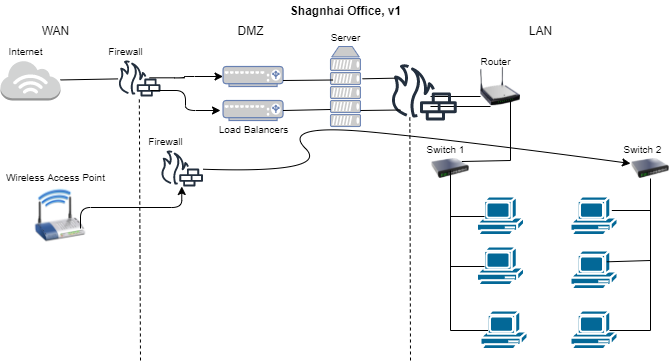

The diagram above was exported from draw.io. Its source (the exported page's mxGraphModel, read from the mxfile embedded in the PNG):
<mxGraphModel dx="782" dy="436" grid="1" gridSize="10" guides="1" tooltips="1" connect="1" arrows="1" fold="1" page="1" pageScale="1" pageWidth="850" pageHeight="1100" math="0" shadow="0">
  <root>
    <mxCell id="0" />
    <mxCell id="1" parent="0" />
    <mxCell id="URWsE9_cp91udBl8l4h5-1" value="" style="outlineConnect=0;dashed=0;verticalLabelPosition=bottom;verticalAlign=top;align=center;html=1;shape=mxgraph.aws3.internet_3;fillColor=#D2D3D3;gradientColor=none;" parent="1" vertex="1">
      <mxGeometry x="50" y="60" width="60" height="40" as="geometry" />
    </mxCell>
    <mxCell id="URWsE9_cp91udBl8l4h5-4" value="" style="outlineConnect=0;fontColor=#232F3E;gradientColor=none;fillColor=#232F3E;strokeColor=none;dashed=0;verticalLabelPosition=bottom;verticalAlign=top;align=center;html=1;fontSize=12;fontStyle=0;aspect=fixed;pointerEvents=1;shape=mxgraph.aws4.generic_firewall;" parent="1" vertex="1">
      <mxGeometry x="167.45" y="60" width="42.55" height="36" as="geometry" />
    </mxCell>
    <mxCell id="URWsE9_cp91udBl8l4h5-5" value="" style="outlineConnect=0;fontColor=#232F3E;gradientColor=none;fillColor=#232F3E;strokeColor=none;dashed=0;verticalLabelPosition=bottom;verticalAlign=top;align=center;html=1;fontSize=12;fontStyle=0;aspect=fixed;pointerEvents=1;shape=mxgraph.aws4.generic_firewall;" parent="1" vertex="1">
      <mxGeometry x="210" y="150" width="42.55" height="36" as="geometry" />
    </mxCell>
    <mxCell id="URWsE9_cp91udBl8l4h5-6" value="" style="shape=image;html=1;verticalAlign=top;verticalLabelPosition=bottom;labelBackgroundColor=#ffffff;imageAspect=0;aspect=fixed;image=https://cdn4.iconfinder.com/data/icons/X-Mac/networking/png/128/access_point.png" parent="1" vertex="1">
      <mxGeometry x="80" y="186" width="60" height="60" as="geometry" />
    </mxCell>
    <mxCell id="URWsE9_cp91udBl8l4h5-7" value="" style="fontColor=#0066CC;verticalAlign=top;verticalLabelPosition=bottom;labelPosition=center;align=center;html=1;outlineConnect=0;fillColor=#CCCCCC;strokeColor=#6881B3;gradientColor=none;gradientDirection=north;strokeWidth=2;shape=mxgraph.networks.load_balancer;" parent="1" vertex="1">
      <mxGeometry x="272.55" y="66" width="60" height="20" as="geometry" />
    </mxCell>
    <mxCell id="URWsE9_cp91udBl8l4h5-8" value="" style="fontColor=#0066CC;verticalAlign=top;verticalLabelPosition=bottom;labelPosition=center;align=center;html=1;outlineConnect=0;fillColor=#CCCCCC;strokeColor=#6881B3;gradientColor=none;gradientDirection=north;strokeWidth=2;shape=mxgraph.networks.load_balancer;" parent="1" vertex="1">
      <mxGeometry x="272.55" y="100" width="60" height="20" as="geometry" />
    </mxCell>
    <mxCell id="URWsE9_cp91udBl8l4h5-9" value="" style="fontColor=#0066CC;verticalAlign=top;verticalLabelPosition=bottom;labelPosition=center;align=center;html=1;outlineConnect=0;fillColor=#CCCCCC;strokeColor=#6881B3;gradientColor=none;gradientDirection=north;strokeWidth=2;shape=mxgraph.networks.server;" parent="1" vertex="1">
      <mxGeometry x="380" y="46" width="30" height="80" as="geometry" />
    </mxCell>
    <mxCell id="URWsE9_cp91udBl8l4h5-11" value="" style="image;html=1;image=img/lib/clip_art/networking/Wireless_Router_N_128x128.png" parent="1" vertex="1">
      <mxGeometry x="530" y="66" width="40" height="40" as="geometry" />
    </mxCell>
    <mxCell id="URWsE9_cp91udBl8l4h5-12" value="" style="image;html=1;image=img/lib/clip_art/networking/Switch_128x128.png" parent="1" vertex="1">
      <mxGeometry x="480" y="158" width="40" height="20" as="geometry" />
    </mxCell>
    <mxCell id="URWsE9_cp91udBl8l4h5-13" value="" style="image;html=1;image=img/lib/clip_art/networking/Switch_128x128.png" parent="1" vertex="1">
      <mxGeometry x="680" y="158" width="40" height="20" as="geometry" />
    </mxCell>
    <mxCell id="URWsE9_cp91udBl8l4h5-14" style="edgeStyle=orthogonalEdgeStyle;rounded=0;orthogonalLoop=1;jettySize=auto;html=1;exitX=0.5;exitY=1;exitDx=0;exitDy=0;" parent="1" source="URWsE9_cp91udBl8l4h5-13" target="URWsE9_cp91udBl8l4h5-13" edge="1">
      <mxGeometry relative="1" as="geometry" />
    </mxCell>
    <mxCell id="URWsE9_cp91udBl8l4h5-15" value="" style="shape=mxgraph.cisco.computers_and_peripherals.pc;html=1;pointerEvents=1;dashed=0;fillColor=#036897;strokeColor=#ffffff;strokeWidth=2;verticalLabelPosition=bottom;verticalAlign=top;align=center;outlineConnect=0;" parent="1" vertex="1">
      <mxGeometry x="526.5" y="196" width="47" height="40" as="geometry" />
    </mxCell>
    <mxCell id="URWsE9_cp91udBl8l4h5-17" value="" style="shape=mxgraph.cisco.computers_and_peripherals.pc;html=1;pointerEvents=1;dashed=0;fillColor=#036897;strokeColor=#ffffff;strokeWidth=2;verticalLabelPosition=bottom;verticalAlign=top;align=center;outlineConnect=0;" parent="1" vertex="1">
      <mxGeometry x="526.5" y="246" width="47" height="40" as="geometry" />
    </mxCell>
    <mxCell id="URWsE9_cp91udBl8l4h5-18" value="" style="shape=mxgraph.cisco.computers_and_peripherals.pc;html=1;pointerEvents=1;dashed=0;fillColor=#036897;strokeColor=#ffffff;strokeWidth=2;verticalLabelPosition=bottom;verticalAlign=top;align=center;outlineConnect=0;" parent="1" vertex="1">
      <mxGeometry x="530" y="310" width="47" height="40" as="geometry" />
    </mxCell>
    <mxCell id="URWsE9_cp91udBl8l4h5-19" value="" style="shape=mxgraph.cisco.computers_and_peripherals.pc;html=1;pointerEvents=1;dashed=0;fillColor=#036897;strokeColor=#ffffff;strokeWidth=2;verticalLabelPosition=bottom;verticalAlign=top;align=center;outlineConnect=0;" parent="1" vertex="1">
      <mxGeometry x="620" y="196" width="47" height="40" as="geometry" />
    </mxCell>
    <mxCell id="URWsE9_cp91udBl8l4h5-20" value="" style="shape=mxgraph.cisco.computers_and_peripherals.pc;html=1;pointerEvents=1;dashed=0;fillColor=#036897;strokeColor=#ffffff;strokeWidth=2;verticalLabelPosition=bottom;verticalAlign=top;align=center;outlineConnect=0;" parent="1" vertex="1">
      <mxGeometry x="620" y="250" width="47" height="40" as="geometry" />
    </mxCell>
    <mxCell id="URWsE9_cp91udBl8l4h5-21" value="" style="shape=mxgraph.cisco.computers_and_peripherals.pc;html=1;pointerEvents=1;dashed=0;fillColor=#036897;strokeColor=#ffffff;strokeWidth=2;verticalLabelPosition=bottom;verticalAlign=top;align=center;outlineConnect=0;" parent="1" vertex="1">
      <mxGeometry x="620" y="310" width="47" height="40" as="geometry" />
    </mxCell>
    <mxCell id="URWsE9_cp91udBl8l4h5-22" value="&lt;font style=&quot;font-size: 10px&quot;&gt;Switch 1&lt;/font&gt;" style="text;html=1;align=center;verticalAlign=middle;resizable=0;points=[];autosize=1;strokeColor=none;" parent="1" vertex="1">
      <mxGeometry x="470" y="138" width="50" height="20" as="geometry" />
    </mxCell>
    <mxCell id="URWsE9_cp91udBl8l4h5-23" value="&lt;font style=&quot;font-size: 10px&quot;&gt;Switch 2&lt;/font&gt;" style="text;html=1;align=center;verticalAlign=middle;resizable=0;points=[];autosize=1;strokeColor=none;" parent="1" vertex="1">
      <mxGeometry x="667" y="138" width="50" height="20" as="geometry" />
    </mxCell>
    <mxCell id="URWsE9_cp91udBl8l4h5-24" value="&lt;font style=&quot;font-size: 10px&quot;&gt;Router&lt;/font&gt;" style="text;html=1;align=center;verticalAlign=middle;resizable=0;points=[];autosize=1;strokeColor=none;" parent="1" vertex="1">
      <mxGeometry x="520" y="50" width="50" height="20" as="geometry" />
    </mxCell>
    <mxCell id="URWsE9_cp91udBl8l4h5-26" value="&lt;font style=&quot;font-size: 10px&quot;&gt;Load Balancers&lt;/font&gt;" style="text;html=1;align=center;verticalAlign=middle;resizable=0;points=[];autosize=1;strokeColor=none;" parent="1" vertex="1">
      <mxGeometry x="262.55" y="118" width="80" height="20" as="geometry" />
    </mxCell>
    <mxCell id="URWsE9_cp91udBl8l4h5-27" value="&lt;font style=&quot;font-size: 10px&quot;&gt;Firewall&lt;/font&gt;" style="text;html=1;align=center;verticalAlign=middle;resizable=0;points=[];autosize=1;strokeColor=none;" parent="1" vertex="1">
      <mxGeometry x="150" y="40" width="50" height="20" as="geometry" />
    </mxCell>
    <mxCell id="URWsE9_cp91udBl8l4h5-28" value="&lt;font style=&quot;font-size: 10px&quot;&gt;Firewall&lt;/font&gt;" style="text;html=1;align=center;verticalAlign=middle;resizable=0;points=[];autosize=1;strokeColor=none;" parent="1" vertex="1">
      <mxGeometry x="190" y="130" width="50" height="20" as="geometry" />
    </mxCell>
    <mxCell id="URWsE9_cp91udBl8l4h5-29" value="&lt;font style=&quot;font-size: 10px&quot;&gt;Internet&lt;/font&gt;" style="text;html=1;align=center;verticalAlign=middle;resizable=0;points=[];autosize=1;strokeColor=none;" parent="1" vertex="1">
      <mxGeometry x="50" y="40" width="50" height="20" as="geometry" />
    </mxCell>
    <mxCell id="URWsE9_cp91udBl8l4h5-30" value="&lt;font style=&quot;font-size: 10px&quot;&gt;Wireless Access Point&lt;/font&gt;" style="text;html=1;align=center;verticalAlign=middle;resizable=0;points=[];autosize=1;strokeColor=none;" parent="1" vertex="1">
      <mxGeometry x="50" y="166" width="110" height="20" as="geometry" />
    </mxCell>
    <mxCell id="URWsE9_cp91udBl8l4h5-31" value="&lt;font style=&quot;font-size: 10px&quot;&gt;Server&lt;/font&gt;" style="text;html=1;align=center;verticalAlign=middle;resizable=0;points=[];autosize=1;strokeColor=none;" parent="1" vertex="1">
      <mxGeometry x="375" y="26" width="40" height="20" as="geometry" />
    </mxCell>
    <mxCell id="URWsE9_cp91udBl8l4h5-32" value="Shagnhai Office, v1" style="text;html=1;align=center;verticalAlign=middle;resizable=0;points=[];autosize=1;strokeColor=none;fontStyle=1" parent="1" vertex="1">
      <mxGeometry x="330" width="130" height="20" as="geometry" />
    </mxCell>
    <mxCell id="URWsE9_cp91udBl8l4h5-33" value="WAN" style="text;html=1;align=center;verticalAlign=middle;resizable=0;points=[];autosize=1;strokeColor=none;" parent="1" vertex="1">
      <mxGeometry x="85" y="20" width="40" height="20" as="geometry" />
    </mxCell>
    <mxCell id="URWsE9_cp91udBl8l4h5-34" value="LAN" style="text;html=1;align=center;verticalAlign=middle;resizable=0;points=[];autosize=1;strokeColor=none;" parent="1" vertex="1">
      <mxGeometry x="570" y="20" width="40" height="20" as="geometry" />
    </mxCell>
    <mxCell id="URWsE9_cp91udBl8l4h5-35" value="DMZ" style="text;html=1;align=center;verticalAlign=middle;resizable=0;points=[];autosize=1;strokeColor=none;" parent="1" vertex="1">
      <mxGeometry x="280" y="20" width="40" height="20" as="geometry" />
    </mxCell>
    <mxCell id="URWsE9_cp91udBl8l4h5-38" value="" style="endArrow=none;html=1;" parent="1" source="URWsE9_cp91udBl8l4h5-1" target="URWsE9_cp91udBl8l4h5-4" edge="1">
      <mxGeometry width="50" height="50" relative="1" as="geometry">
        <mxPoint x="110" y="110" as="sourcePoint" />
        <mxPoint x="160" y="60" as="targetPoint" />
      </mxGeometry>
    </mxCell>
    <mxCell id="URWsE9_cp91udBl8l4h5-40" value="" style="edgeStyle=elbowEdgeStyle;elbow=horizontal;endArrow=classic;html=1;exitX=0.743;exitY=0.481;exitDx=0;exitDy=0;exitPerimeter=0;" parent="1" source="URWsE9_cp91udBl8l4h5-4" target="URWsE9_cp91udBl8l4h5-7" edge="1">
      <mxGeometry width="50" height="50" relative="1" as="geometry">
        <mxPoint x="210" y="100" as="sourcePoint" />
        <mxPoint x="260" y="50" as="targetPoint" />
        <Array as="points">
          <mxPoint x="234" y="60" />
        </Array>
      </mxGeometry>
    </mxCell>
    <mxCell id="URWsE9_cp91udBl8l4h5-41" value="" style="edgeStyle=elbowEdgeStyle;elbow=horizontal;endArrow=classic;html=1;" parent="1" edge="1">
      <mxGeometry width="50" height="50" relative="1" as="geometry">
        <mxPoint x="200" y="90" as="sourcePoint" />
        <mxPoint x="270" y="110" as="targetPoint" />
      </mxGeometry>
    </mxCell>
    <mxCell id="URWsE9_cp91udBl8l4h5-42" value="" style="edgeStyle=elbowEdgeStyle;elbow=vertical;endArrow=classic;html=1;" parent="1" target="URWsE9_cp91udBl8l4h5-5" edge="1">
      <mxGeometry width="50" height="50" relative="1" as="geometry">
        <mxPoint x="130" y="228" as="sourcePoint" />
        <mxPoint x="220" y="220" as="targetPoint" />
      </mxGeometry>
    </mxCell>
    <mxCell id="URWsE9_cp91udBl8l4h5-47" value="" style="endArrow=none;html=1;" parent="1" edge="1">
      <mxGeometry width="50" height="50" relative="1" as="geometry">
        <mxPoint x="332.55" y="110" as="sourcePoint" />
        <mxPoint x="380" y="109" as="targetPoint" />
      </mxGeometry>
    </mxCell>
    <mxCell id="URWsE9_cp91udBl8l4h5-51" value="" style="endArrow=none;html=1;entryX=0.25;entryY=1;entryDx=0;entryDy=0;exitX=0.824;exitY=0.889;exitDx=0;exitDy=0;exitPerimeter=0;" parent="1" target="URWsE9_cp91udBl8l4h5-11" edge="1">
      <mxGeometry width="50" height="50" relative="1" as="geometry">
        <mxPoint x="479.9914923754127" y="106.00400000000002" as="sourcePoint" />
        <mxPoint x="530" y="60" as="targetPoint" />
      </mxGeometry>
    </mxCell>
    <mxCell id="URWsE9_cp91udBl8l4h5-52" value="" style="endArrow=none;html=1;entryX=0;entryY=0.75;entryDx=0;entryDy=0;" parent="1" target="URWsE9_cp91udBl8l4h5-11" edge="1">
      <mxGeometry width="50" height="50" relative="1" as="geometry">
        <mxPoint x="480" y="96" as="sourcePoint" />
        <mxPoint x="540" y="20" as="targetPoint" />
      </mxGeometry>
    </mxCell>
    <mxCell id="URWsE9_cp91udBl8l4h5-53" value="" style="endArrow=none;html=1;" parent="1" edge="1">
      <mxGeometry width="50" height="50" relative="1" as="geometry">
        <mxPoint x="560" y="160" as="sourcePoint" />
        <mxPoint x="560" y="100" as="targetPoint" />
      </mxGeometry>
    </mxCell>
    <mxCell id="URWsE9_cp91udBl8l4h5-54" value="" style="endArrow=none;html=1;exitX=0.827;exitY=1.15;exitDx=0;exitDy=0;exitPerimeter=0;" parent="1" source="URWsE9_cp91udBl8l4h5-22" edge="1">
      <mxGeometry width="50" height="50" relative="1" as="geometry">
        <mxPoint x="580" y="180" as="sourcePoint" />
        <mxPoint x="560" y="160" as="targetPoint" />
      </mxGeometry>
    </mxCell>
    <mxCell id="URWsE9_cp91udBl8l4h5-55" value="" style="endArrow=none;html=1;" parent="1" edge="1">
      <mxGeometry width="50" height="50" relative="1" as="geometry">
        <mxPoint x="500" y="330" as="sourcePoint" />
        <mxPoint x="500" y="170" as="targetPoint" />
      </mxGeometry>
    </mxCell>
    <mxCell id="URWsE9_cp91udBl8l4h5-56" value="" style="endArrow=none;html=1;entryX=0.16;entryY=0.5;entryDx=0;entryDy=0;entryPerimeter=0;" parent="1" target="URWsE9_cp91udBl8l4h5-18" edge="1">
      <mxGeometry width="50" height="50" relative="1" as="geometry">
        <mxPoint x="500" y="330" as="sourcePoint" />
        <mxPoint x="370" y="240" as="targetPoint" />
      </mxGeometry>
    </mxCell>
    <mxCell id="URWsE9_cp91udBl8l4h5-57" value="" style="endArrow=none;html=1;entryX=0.16;entryY=0.5;entryDx=0;entryDy=0;entryPerimeter=0;" parent="1" target="URWsE9_cp91udBl8l4h5-17" edge="1">
      <mxGeometry width="50" height="50" relative="1" as="geometry">
        <mxPoint x="500" y="266" as="sourcePoint" />
        <mxPoint x="410" y="220" as="targetPoint" />
      </mxGeometry>
    </mxCell>
    <mxCell id="URWsE9_cp91udBl8l4h5-58" value="" style="endArrow=none;html=1;entryX=0.16;entryY=0.5;entryDx=0;entryDy=0;entryPerimeter=0;" parent="1" target="URWsE9_cp91udBl8l4h5-15" edge="1">
      <mxGeometry width="50" height="50" relative="1" as="geometry">
        <mxPoint x="500" y="216" as="sourcePoint" />
        <mxPoint x="410" y="200" as="targetPoint" />
      </mxGeometry>
    </mxCell>
    <mxCell id="URWsE9_cp91udBl8l4h5-59" value="" style="endArrow=none;html=1;entryX=0.5;entryY=1;entryDx=0;entryDy=0;" parent="1" target="URWsE9_cp91udBl8l4h5-13" edge="1">
      <mxGeometry width="50" height="50" relative="1" as="geometry">
        <mxPoint x="700" y="330" as="sourcePoint" />
        <mxPoint x="770" y="280" as="targetPoint" />
      </mxGeometry>
    </mxCell>
    <mxCell id="URWsE9_cp91udBl8l4h5-60" value="" style="endArrow=none;html=1;exitX=0.83;exitY=0.5;exitDx=0;exitDy=0;exitPerimeter=0;" parent="1" source="URWsE9_cp91udBl8l4h5-21" edge="1">
      <mxGeometry width="50" height="50" relative="1" as="geometry">
        <mxPoint x="680" y="320" as="sourcePoint" />
        <mxPoint x="700" y="330" as="targetPoint" />
      </mxGeometry>
    </mxCell>
    <mxCell id="URWsE9_cp91udBl8l4h5-61" value="" style="endArrow=none;html=1;exitX=0.773;exitY=0.283;exitDx=0;exitDy=0;exitPerimeter=0;" parent="1" source="URWsE9_cp91udBl8l4h5-20" edge="1">
      <mxGeometry width="50" height="50" relative="1" as="geometry">
        <mxPoint x="570" y="420" as="sourcePoint" />
        <mxPoint x="700" y="260" as="targetPoint" />
      </mxGeometry>
    </mxCell>
    <mxCell id="URWsE9_cp91udBl8l4h5-62" value="" style="endArrow=none;html=1;exitX=0.879;exitY=0.35;exitDx=0;exitDy=0;exitPerimeter=0;" parent="1" source="URWsE9_cp91udBl8l4h5-19" edge="1">
      <mxGeometry width="50" height="50" relative="1" as="geometry">
        <mxPoint x="610" y="160" as="sourcePoint" />
        <mxPoint x="700" y="210" as="targetPoint" />
      </mxGeometry>
    </mxCell>
    <mxCell id="AqqagcfPGDdc6ll3Ha0y-2" value="" style="outlineConnect=0;fontColor=#232F3E;gradientColor=none;fillColor=#232F3E;strokeColor=none;dashed=0;verticalLabelPosition=bottom;verticalAlign=top;align=center;html=1;fontSize=12;fontStyle=0;aspect=fixed;pointerEvents=1;shape=mxgraph.aws4.generic_firewall;" vertex="1" parent="1">
      <mxGeometry x="440" y="63.77" width="66.46" height="56.23" as="geometry" />
    </mxCell>
    <mxCell id="AqqagcfPGDdc6ll3Ha0y-3" value="" style="endArrow=none;html=1;" edge="1" parent="1">
      <mxGeometry width="50" height="50" relative="1" as="geometry">
        <mxPoint x="332.55" y="80" as="sourcePoint" />
        <mxPoint x="382.55" y="79.5" as="targetPoint" />
      </mxGeometry>
    </mxCell>
    <mxCell id="AqqagcfPGDdc6ll3Ha0y-4" value="" style="endArrow=none;html=1;exitX=1.067;exitY=0.404;exitDx=0;exitDy=0;exitPerimeter=0;entryX=0.068;entryY=0.247;entryDx=0;entryDy=0;entryPerimeter=0;" edge="1" parent="1" source="URWsE9_cp91udBl8l4h5-9" target="AqqagcfPGDdc6ll3Ha0y-2">
      <mxGeometry width="50" height="50" relative="1" as="geometry">
        <mxPoint x="340" y="250" as="sourcePoint" />
        <mxPoint x="450" y="50" as="targetPoint" />
      </mxGeometry>
    </mxCell>
    <mxCell id="AqqagcfPGDdc6ll3Ha0y-5" value="" style="endArrow=none;html=1;" edge="1" parent="1">
      <mxGeometry width="50" height="50" relative="1" as="geometry">
        <mxPoint x="410" y="110" as="sourcePoint" />
        <mxPoint x="450" y="109.5" as="targetPoint" />
      </mxGeometry>
    </mxCell>
    <mxCell id="AqqagcfPGDdc6ll3Ha0y-14" value="" style="curved=1;endArrow=classic;html=1;entryX=0;entryY=0.25;entryDx=0;entryDy=0;" edge="1" parent="1" source="URWsE9_cp91udBl8l4h5-5" target="URWsE9_cp91udBl8l4h5-13">
      <mxGeometry width="50" height="50" relative="1" as="geometry">
        <mxPoint x="330" y="173" as="sourcePoint" />
        <mxPoint x="620" y="123" as="targetPoint" />
        <Array as="points">
          <mxPoint x="380" y="173" />
          <mxPoint x="330" y="123" />
          <mxPoint x="510" y="140" />
        </Array>
      </mxGeometry>
    </mxCell>
    <mxCell id="AqqagcfPGDdc6ll3Ha0y-15" value="" style="endArrow=none;dashed=1;html=1;" edge="1" parent="1" target="URWsE9_cp91udBl8l4h5-4">
      <mxGeometry width="50" height="50" relative="1" as="geometry">
        <mxPoint x="190" y="360" as="sourcePoint" />
        <mxPoint x="220" y="310" as="targetPoint" />
      </mxGeometry>
    </mxCell>
    <mxCell id="AqqagcfPGDdc6ll3Ha0y-16" value="" style="endArrow=none;dashed=1;html=1;entryX=0.29;entryY=0.935;entryDx=0;entryDy=0;entryPerimeter=0;" edge="1" parent="1" target="AqqagcfPGDdc6ll3Ha0y-2">
      <mxGeometry width="50" height="50" relative="1" as="geometry">
        <mxPoint x="460" y="360" as="sourcePoint" />
        <mxPoint x="448.8063829787234" y="-4" as="targetPoint" />
      </mxGeometry>
    </mxCell>
  </root>
</mxGraphModel>